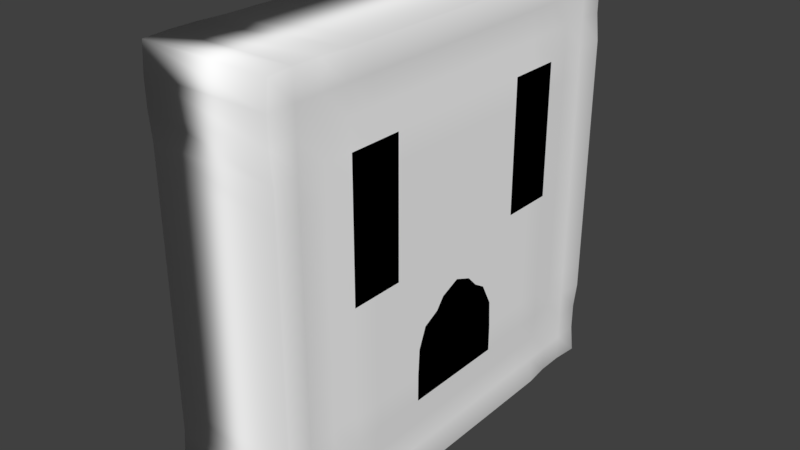 # Source: blend.blend  (saved by Blender 2.79.0; exported with 4.5.12 LTS)
import bpy
from mathutils import Matrix  # noqa: F401  (used for matrix-valued properties, if any)

bpy.ops.wm.read_factory_settings(use_empty=True)
scene = bpy.context.scene
scene.name = 'Scene'

# ---- collections
col_collection_1 = bpy.data.collections.new('Collection 1'); scene.collection.children.link(col_collection_1)

# ---- materials (node trees are filled in below, after node groups)
mat_x = bpy.data.materials.new('Матеріал')
mat_x.alpha_threshold = 0.0
mat_x.use_transparent_shadow = False
mat_x.diffuse_color = (1.0, 1.0, 1.0, 1.0)
mat_x.roughness = 0.5
mat_001 = bpy.data.materials.new('Матеріал.001')
mat_001.alpha_threshold = 0.0
mat_001.use_transparent_shadow = False
mat_001.diffuse_color = (0.0, 0.0, 0.0, 1.0)
mat_001.roughness = 0.5

# ---- material node trees

# ---- world
world_world = bpy.data.worlds.new('World'); scene.world = world_world
world_world.color = (0.05088, 0.05088, 0.05088)
world_world.use_sun_shadow = False
world_world.sun_shadow_jitter_overblur = 0.0
world_world.cycles.sampling_method = 'MANUAL'

# ---- meshes
me_x = bpy.data.meshes.new('Куб')
me_x.from_pydata([(-1.0, -1.0, -1.0), (-1.0, -1.0, 1.0), (-1.044, 1.0, -1.0), (-1.044, 1.0, 1.0), (1.0, -1.0, -1.0), (1.0, -1.0, 1.0), (1.0, 1.0, -1.0), (1.0, 1.0, 1.0), (-1.044, -1.0, -0.875), (-1.044, -1.0, -0.75), (-1.0, -1.0, -0.625), (-1.0, -1.0, -0.5), (-1.0, -1.0, -0.375), (-1.0, -1.0, -0.25), (-1.0, -1.0, -0.125), (-1.0, -1.0, 0.0), (-1.0, -1.0, 0.125), (-1.0, -1.0, 0.25), (-1.0, -1.0, 0.375), (-1.0, -1.0, 0.5), (-1.0, -1.0, 0.625), (-1.044, -1.0, 0.75), (-1.044, -1.0, 0.875), (-1.044, 1.0, 0.875), (-1.044, 1.0, 0.75), (-1.044, 1.0, 0.625), (-1.044, 1.0, 0.5), (-1.044, 1.0, 0.375), (-1.044, 1.0, 0.25), (-1.044, 1.0, 0.125), (-1.044, 1.0, 0.0), (-1.044, 1.0, -0.125), (-1.044, 1.0, -0.25), (-1.044, 1.0, -0.375), (-1.044, 1.0, -0.5), (-1.044, 1.0, -0.625), (-1.044, 1.0, -0.75), (-1.044, 1.0, -0.875), (0.9565, 1.0, 0.875), (0.9565, 1.0, 0.75), (1.0, 1.0, 0.625), (1.0, 1.0, 0.5), (1.0, 1.0, 0.375), (1.0, 1.0, 0.25), (1.0, 1.0, 0.125), (1.0, 1.0, 0.0), (1.0, 1.0, -0.125), (1.0, 1.0, -0.25), (1.0, 1.0, -0.375), (1.0, 1.0, -0.5), (1.0, 1.0, -0.625), (0.9565, 1.0, -0.75), (0.9565, 1.0, -0.875), (0.9565, -1.0, 0.875), (0.9565, -1.0, 0.75), (1.0, -1.0, 0.625), (1.0, -1.0, 0.5), (1.0, -1.0, 0.375), (1.0, -1.0, 0.25), (1.0, -1.0, 0.125), (1.0, -1.0, 0.0), (1.0, -1.0, -0.125), (1.0, -1.0, -0.25), (1.0, -1.0, -0.375), (1.0, -1.0, -0.5), (1.0, -1.0, -0.625), (0.9565, -1.0, -0.75), (0.9565, -1.0, -0.875), (-1.044, 0.875, -1.0), (-1.044, 0.75, -1.0), (-1.0, 0.625, -1.0), (-1.0, 0.5, -1.0), (-1.0, 0.375, -1.0), (-1.0, 0.25, -1.0), (-1.0, 0.125, -1.0), (-1.0, 0.0, -1.0), (-1.0, -0.125, -1.0), (-1.0, -0.25, -1.0), (-1.0, -0.375, -1.0), (-1.0, -0.5, -1.0), (-1.0, -0.625, -1.0), (-1.044, -0.75, -1.0), (-1.044, -0.875, -1.0), (-1.044, -0.875, 1.0), (-1.044, -0.75, 1.0), (-1.0, -0.625, 1.0), (-1.0, -0.5, 1.0), (-1.0, -0.375, 1.0), (-1.0, -0.25, 1.0), (-1.0, -0.125, 1.0), (-1.0, 0.0, 1.0), (-1.0, 0.125, 1.0), (-1.0, 0.25, 1.0), (-1.0, 0.375, 1.0), (-1.0, 0.5, 1.0), (-1.0, 0.625, 1.0), (-1.044, 0.75, 1.0), (-1.044, 0.875, 1.0), (0.9565, -0.875, -1.0), (0.9565, -0.75, -1.0), (1.0, -0.625, -1.0), (1.0, -0.5, -1.0), (1.0, -0.375, -1.0), (1.0, -0.25, -1.0), (1.0, -0.125, -1.0), (1.0, 0.0, -1.0), (1.0, 0.125, -1.0), (1.0, 0.25, -1.0), (1.0, 0.375, -1.0), (1.0, 0.5, -1.0), (1.0, 0.625, -1.0), (0.9565, 0.75, -1.0), (0.9565, 0.875, -1.0), (0.9565, 0.875, 1.0), (0.9565, 0.75, 1.0), (1.0, 0.625, 1.0), (1.0, 0.5, 1.0), (1.0, 0.375, 1.0), (1.0, 0.25, 1.0), (1.0, 0.125, 1.0), (1.0, 0.0, 1.0), (1.0, -0.125, 1.0), (1.0, -0.25, 1.0), (1.0, -0.375, 1.0), (1.0, -0.5, 1.0), (1.0, -0.625, 1.0), (0.9565, -0.75, 1.0), (0.9565, -0.875, 1.0), (0.9565, 0.875, -0.875), (0.9565, 0.75, -0.875), (0.9565, 0.625, -0.875), (0.9565, 0.5, -0.875), (0.9565, 0.375, -0.875), (0.9565, 0.25, -0.875), (0.9565, 0.125, -0.875), (0.9565, 0.0, -0.875), (0.9565, -0.125, -0.875), (0.9565, -0.25, -0.875), (0.9565, -0.375, -0.875), (0.9565, -0.5, -0.875), (0.9565, -0.625, -0.875), (0.9565, -0.75, -0.875), (0.9565, -0.875, -0.875), (0.9565, 0.875, -0.75), (0.9565, 0.75, -0.75), (0.9565, 0.625, -0.75), (0.9565, 0.5, -0.75), (0.9565, 0.375, -0.75), (0.9565, 0.25, -0.75), (0.9565, 0.125, -0.75), (0.9565, 0.0, -0.75), (0.9565, -0.125, -0.75), (0.9565, -0.25, -0.75), (0.9565, -0.375, -0.75), (0.9565, -0.5, -0.75), (0.9565, -0.625, -0.75), (0.9565, -0.75, -0.75), (0.9565, -0.875, -0.75), (0.9565, 0.875, -0.625), (0.9565, 0.75, -0.625), (1.0, 0.625, -0.625), (1.0, 0.5, -0.625), (1.0, 0.375, -0.625), (1.0, 0.25, -0.625), (1.0, 0.125, -0.625), (1.0, 0.0, -0.625), (1.0, -0.125, -0.625), (1.0, -0.25, -0.625), (1.0, -0.375, -0.625), (1.0, -0.5, -0.625), (1.0, -0.625, -0.625), (0.9565, -0.75, -0.625), (0.9565, -0.875, -0.625), (0.9565, 0.875, -0.5), (0.9565, 0.75, -0.5), (1.0, 0.625, -0.5), (1.0, 0.5, -0.5), (1.0, 0.375, -0.5), (1.0, 0.25, -0.5), (1.0, 0.125, -0.5), (1.0, 0.0, -0.5), (1.0, -0.125, -0.5), (1.0, -0.25, -0.5), (1.0, -0.375, -0.5), (1.0, -0.5, -0.5), (1.0, -0.625, -0.5), (0.9565, -0.75, -0.5), (0.9565, -0.875, -0.5), (0.9565, 0.875, -0.375), (0.9565, 0.75, -0.375), (1.0, 0.625, -0.375), (1.0, 0.5, -0.375), (1.0, 0.375, -0.375), (1.0, 0.2432, -0.375), (1.0, 0.125, -0.375), (1.0, 0.0, -0.375), (1.0, -0.125, -0.375), (1.0, -0.2433, -0.375), (1.0, -0.375, -0.375), (1.0, -0.5, -0.375), (1.0, -0.625, -0.375), (0.9565, -0.75, -0.375), (0.9565, -0.875, -0.375), (0.9565, 0.875, -0.25), (0.9565, 0.75, -0.25), (1.0, 0.625, -0.25), (1.0, 0.5, -0.25), (1.0, 0.375, -0.25), (1.0, 0.1901, -0.2714), (1.0, 0.1332, -0.2362), (1.0, 0.0, -0.25), (1.0, -0.1305, -0.2418), (1.0, -0.206, -0.2817), (1.0, -0.375, -0.25), (1.0, -0.5, -0.25), (1.0, -0.625, -0.25), (0.9565, -0.75, -0.25), (0.9565, -0.875, -0.25), (0.9565, 0.875, -0.125), (0.9565, 0.75, -0.125), (1.0, 0.625, -0.125), (1.0, 0.5, -0.125), (1.0, 0.375, -0.125), (1.0, 0.25, -0.125), (1.0, 0.084, -0.1837), (1.0, 0.0, -0.1508), (1.0, -0.09141, -0.1906), (1.0, -0.25, -0.125), (1.0, -0.375, -0.125), (1.0, -0.5, -0.125), (1.0, -0.625, -0.125), (0.9565, -0.75, -0.125), (0.9565, -0.875, -0.125), (0.9565, 0.875, 0.0), (0.9565, 0.75, 0.0), (1.0, 0.625, 0.0), (1.0, 0.5, 0.0), (1.0, 0.375, 0.0), (1.0, 0.25, 0.0), (1.0, 0.125, 0.0), (1.0, 0.0, 0.0), (1.0, -0.125, 0.0), (1.0, -0.25, 0.0), (1.0, -0.375, 0.0), (1.0, -0.5, 0.0), (1.0, -0.625, 0.0), (0.9565, -0.75, 0.0), (0.9565, -0.875, 0.0), (0.9565, 0.875, 0.125), (0.9565, 0.75, 0.125), (1.0, 0.625, 0.125), (1.0, 0.5, 0.125), (1.0, 0.375, 0.125), (1.0, 0.25, 0.125), (1.0, 0.125, 0.125), (1.0, 0.0, 0.125), (1.0, -0.125, 0.125), (1.0, -0.25, 0.125), (1.0, -0.375, 0.125), (1.0, -0.5, 0.125), (1.0, -0.625, 0.125), (0.9565, -0.75, 0.125), (0.9565, -0.875, 0.125), (0.9565, 0.875, 0.25), (0.9565, 0.75, 0.25), (1.0, 0.625, 0.25), (1.0, 0.5, 0.25), (1.0, 0.375, 0.25), (1.0, 0.25, 0.25), (1.0, 0.125, 0.25), (1.0, 0.0, 0.25), (1.0, -0.125, 0.25), (1.0, -0.25, 0.25), (1.0, -0.375, 0.25), (1.0, -0.5, 0.25), (1.0, -0.625, 0.25), (0.9565, -0.75, 0.25), (0.9565, -0.875, 0.25), (0.9565, 0.875, 0.375), (0.9565, 0.75, 0.375), (1.0, 0.625, 0.375), (1.0, 0.5, 0.375), (1.0, 0.375, 0.375), (1.0, 0.25, 0.375), (1.0, 0.125, 0.375), (1.0, 0.0, 0.375), (1.0, -0.125, 0.375), (1.0, -0.25, 0.375), (1.0, -0.375, 0.375), (1.0, -0.5, 0.375), (1.0, -0.625, 0.375), (0.9565, -0.75, 0.375), (0.9565, -0.875, 0.375), (0.9565, 0.875, 0.5), (0.9565, 0.75, 0.5), (1.0, 0.625, 0.5), (1.0, 0.5, 0.5), (1.0, 0.375, 0.5), (1.0, 0.25, 0.5), (1.0, 0.125, 0.5), (1.0, 0.0, 0.5), (1.0, -0.125, 0.5), (1.0, -0.25, 0.5), (1.0, -0.375, 0.5), (1.0, -0.5, 0.5), (1.0, -0.625, 0.5), (0.9565, -0.75, 0.5), (0.9565, -0.875, 0.5), (0.9565, 0.875, 0.625), (0.9565, 0.75, 0.625), (1.0, 0.625, 0.625), (1.0, 0.5, 0.625), (1.0, 0.375, 0.625), (1.0, 0.25, 0.625), (1.0, 0.125, 0.625), (1.0, 0.0, 0.625), (1.0, -0.125, 0.625), (1.0, -0.25, 0.625), (1.0, -0.375, 0.625), (1.0, -0.5, 0.625), (1.0, -0.625, 0.625), (0.9565, -0.75, 0.625), (0.9565, -0.875, 0.625), (0.9565, 0.875, 0.75), (0.9565, 0.75, 0.75), (0.9565, 0.625, 0.75), (0.9565, 0.5, 0.75), (0.9565, 0.375, 0.75), (0.9565, 0.25, 0.75), (0.9565, 0.125, 0.75), (0.9565, 0.0, 0.75), (0.9565, -0.125, 0.75), (0.9565, -0.25, 0.75), (0.9565, -0.375, 0.75), (0.9565, -0.5, 0.75), (0.9565, -0.625, 0.75), (0.9565, -0.75, 0.75), (0.9565, -0.875, 0.75), (0.9565, 0.875, 0.875), (0.9565, 0.75, 0.875), (0.9565, 0.625, 0.875), (0.9565, 0.5, 0.875), (0.9565, 0.375, 0.875), (0.9565, 0.25, 0.875), (0.9565, 0.125, 0.875), (0.9565, 0.0, 0.875), (0.9565, -0.125, 0.875), (0.9565, -0.25, 0.875), (0.9565, -0.375, 0.875), (0.9565, -0.5, 0.875), (0.9565, -0.625, 0.875), (0.9565, -0.75, 0.875), (0.9565, -0.875, 0.875), (-1.044, -0.875, -0.875), (-1.044, -0.75, -0.875), (-1.044, -0.625, -0.875), (-1.044, -0.5, -0.875), (-1.044, -0.375, -0.875), (-1.044, -0.25, -0.875), (-1.044, -0.125, -0.875), (-1.044, 0.0, -0.875), (-1.044, 0.125, -0.875), (-1.044, 0.25, -0.875), (-1.044, 0.375, -0.875), (-1.044, 0.5, -0.875), (-1.044, 0.625, -0.875), (-1.044, 0.75, -0.875), (-1.044, 0.875, -0.875), (-1.044, -0.875, -0.75), (-1.044, -0.75, -0.75), (-1.044, -0.625, -0.75), (-1.044, -0.5, -0.75), (-1.044, -0.375, -0.75), (-1.044, -0.25, -0.75), (-1.044, -0.125, -0.75), (-1.044, 0.0, -0.75), (-1.044, 0.125, -0.75), (-1.044, 0.25, -0.75), (-1.044, 0.375, -0.75), (-1.044, 0.5, -0.75), (-1.044, 0.625, -0.75), (-1.044, 0.75, -0.75), (-1.044, 0.875, -0.75), (-1.044, -0.875, -0.625), (-1.044, -0.75, -0.625), (-1.0, -0.625, -0.625), (-1.0, -0.5, -0.625), (-1.0, -0.375, -0.625), (-1.0, -0.25, -0.625), (-1.0, -0.125, -0.625), (-1.0, 0.0, -0.625), (-1.0, 0.125, -0.625), (-1.0, 0.25, -0.625), (-1.0, 0.375, -0.625), (-1.0, 0.5, -0.625), (-1.0, 0.625, -0.625), (-1.044, 0.75, -0.625), (-1.044, 0.875, -0.625), (-1.044, -0.875, -0.5), (-1.044, -0.75, -0.5), (-1.0, -0.625, -0.5), (-1.0, -0.5, -0.5), (-1.0, -0.375, -0.5), (-1.0, -0.25, -0.5), (-1.0, -0.125, -0.5), (-1.0, 0.0, -0.5), (-1.0, 0.125, -0.5), (-1.0, 0.25, -0.5), (-1.0, 0.375, -0.5), (-1.0, 0.5, -0.5), (-1.0, 0.625, -0.5), (-1.044, 0.75, -0.5), (-1.044, 0.875, -0.5), (-1.044, -0.875, -0.375), (-1.044, -0.75, -0.375), (-1.0, -0.625, -0.375), (-1.0, -0.5, -0.375), (-1.0, -0.375, -0.375), (-1.0, -0.25, -0.375), (-1.0, -0.125, -0.375), (-1.0, 0.0, -0.375), (-1.0, 0.125, -0.375), (-1.0, 0.25, -0.375), (-1.0, 0.375, -0.375), (-1.0, 0.5, -0.375), (-1.0, 0.625, -0.375), (-1.044, 0.75, -0.375), (-1.044, 0.875, -0.375), (-1.044, -0.875, -0.25), (-1.044, -0.75, -0.25), (-1.0, -0.625, -0.25), (-1.0, -0.5, -0.25), (-1.0, -0.375, -0.25), (-1.0, -0.25, -0.25), (-1.0, -0.125, -0.25), (-1.0, 0.0, -0.25), (-1.0, 0.125, -0.25), (-1.0, 0.25, -0.25), (-1.0, 0.375, -0.25), (-1.0, 0.5, -0.25), (-1.0, 0.625, -0.25), (-1.044, 0.75, -0.25), (-1.044, 0.875, -0.25), (-1.044, -0.875, -0.125), (-1.044, -0.75, -0.125), (-1.0, -0.625, -0.125), (-1.0, -0.5, -0.125), (-1.0, -0.375, -0.125), (-1.0, -0.25, -0.125), (-1.0, -0.125, -0.125), (-1.0, 0.0, -0.125), (-1.0, 0.125, -0.125), (-1.0, 0.25, -0.125), (-1.0, 0.375, -0.125), (-1.0, 0.5, -0.125), (-1.0, 0.625, -0.125), (-1.044, 0.75, -0.125), (-1.044, 0.875, -0.125), (-1.044, -0.875, 0.0), (-1.044, -0.75, 0.0), (-1.0, -0.625, 0.0), (-1.0, -0.5, 0.0), (-1.0, -0.375, 0.0), (-1.0, -0.25, 0.0), (-1.0, -0.125, 0.0), (-1.0, 0.0, 0.0), (-1.0, 0.125, 0.0), (-1.0, 0.25, 0.0), (-1.0, 0.375, 0.0), (-1.0, 0.5, 0.0), (-1.0, 0.625, 0.0), (-1.044, 0.75, 0.0), (-1.044, 0.875, 0.0), (-1.044, -0.875, 0.125), (-1.044, -0.75, 0.125), (-1.0, -0.625, 0.125), (-1.0, -0.5, 0.125), (-1.0, -0.375, 0.125), (-1.0, -0.25, 0.125), (-1.0, -0.125, 0.125), (-1.0, 0.0, 0.125), (-1.0, 0.125, 0.125), (-1.0, 0.25, 0.125), (-1.0, 0.375, 0.125), (-1.0, 0.5, 0.125), (-1.0, 0.625, 0.125), (-1.044, 0.75, 0.125), (-1.044, 0.875, 0.125), (-1.044, -0.875, 0.25), (-1.044, -0.75, 0.25), (-1.0, -0.625, 0.25), (-1.0, -0.5, 0.25), (-1.0, -0.375, 0.25), (-1.0, -0.25, 0.25), (-1.0, -0.125, 0.25), (-1.0, 0.0, 0.25), (-1.0, 0.125, 0.25), (-1.0, 0.25, 0.25), (-1.0, 0.375, 0.25), (-1.0, 0.5, 0.25), (-1.0, 0.625, 0.25), (-1.044, 0.75, 0.25), (-1.044, 0.875, 0.25), (-1.044, -0.875, 0.375), (-1.044, -0.75, 0.375), (-1.0, -0.625, 0.375), (-1.0, -0.5, 0.375), (-1.0, -0.375, 0.375), (-1.0, -0.25, 0.375), (-1.0, -0.125, 0.375), (-1.0, 0.0, 0.375), (-1.0, 0.125, 0.375), (-1.0, 0.25, 0.375), (-1.0, 0.375, 0.375), (-1.0, 0.5, 0.375), (-1.0, 0.625, 0.375), (-1.044, 0.75, 0.375), (-1.044, 0.875, 0.375), (-1.044, -0.875, 0.5), (-1.044, -0.75, 0.5), (-1.0, -0.625, 0.5), (-1.0, -0.5, 0.5), (-1.0, -0.375, 0.5), (-1.0, -0.25, 0.5), (-1.0, -0.125, 0.5), (-1.0, 0.0, 0.5), (-1.0, 0.125, 0.5), (-1.0, 0.25, 0.5), (-1.0, 0.375, 0.5), (-1.0, 0.5, 0.5), (-1.0, 0.625, 0.5), (-1.044, 0.75, 0.5), (-1.044, 0.875, 0.5), (-1.044, -0.875, 0.625), (-1.044, -0.75, 0.625), (-1.0, -0.625, 0.625), (-1.0, -0.5, 0.625), (-1.0, -0.375, 0.625), (-1.0, -0.25, 0.625), (-1.0, -0.125, 0.625), (-1.0, 0.0, 0.625), (-1.0, 0.125, 0.625), (-1.0, 0.25, 0.625), (-1.0, 0.375, 0.625), (-1.0, 0.5, 0.625), (-1.0, 0.625, 0.625), (-1.044, 0.75, 0.625), (-1.044, 0.875, 0.625), (-1.044, -0.875, 0.75), (-1.044, -0.75, 0.75), (-1.044, -0.625, 0.75), (-1.044, -0.5, 0.75), (-1.044, -0.375, 0.75), (-1.044, -0.25, 0.75), (-1.044, -0.125, 0.75), (-1.044, 0.0, 0.75), (-1.044, 0.125, 0.75), (-1.044, 0.25, 0.75), (-1.044, 0.375, 0.75), (-1.044, 0.5, 0.75), (-1.044, 0.625, 0.75), (-1.044, 0.75, 0.75), (-1.044, 0.875, 0.75), (-1.044, -0.875, 0.875), (-1.044, -0.75, 0.875), (-1.044, -0.625, 0.875), (-1.044, -0.5, 0.875), (-1.044, -0.375, 0.875), (-1.044, -0.25, 0.875), (-1.044, -0.125, 0.875), (-1.044, 0.0, 0.875), (-1.044, 0.125, 0.875), (-1.044, 0.25, 0.875), (-1.044, 0.375, 0.875), (-1.044, 0.5, 0.875), (-1.044, 0.625, 0.875), (-1.044, 0.75, 0.875), (-1.044, 0.875, 0.875)], [], [(577, 97, 3, 23), (23, 3, 7, 38), (352, 127, 5, 53), (53, 5, 1, 22), (82, 98, 4, 0), (127, 83, 1, 5), (4, 67, 8, 0), (67, 66, 9, 8), (66, 65, 10, 9), (65, 64, 11, 10), (64, 63, 12, 11), (63, 62, 13, 12), (62, 61, 14, 13), (61, 60, 15, 14), (60, 59, 16, 15), (59, 58, 17, 16), (58, 57, 18, 17), (57, 56, 19, 18), (56, 55, 20, 19), (55, 54, 21, 20), (54, 53, 22, 21), (98, 142, 67, 4), (142, 157, 66, 67), (157, 172, 65, 66), (172, 187, 64, 65), (187, 202, 63, 64), (202, 217, 62, 63), (217, 232, 61, 62), (232, 247, 60, 61), (247, 262, 59, 60), (262, 277, 58, 59), (277, 292, 57, 58), (292, 307, 56, 57), (307, 322, 55, 56), (322, 337, 54, 55), (337, 352, 53, 54), (2, 37, 52, 6), (37, 36, 51, 52), (36, 35, 50, 51), (35, 34, 49, 50), (34, 33, 48, 49), (33, 32, 47, 48), (32, 31, 46, 47), (31, 30, 45, 46), (30, 29, 44, 45), (29, 28, 43, 44), (28, 27, 42, 43), (27, 26, 41, 42), (26, 25, 40, 41), (25, 24, 39, 40), (24, 23, 38, 39), (68, 367, 37, 2), (367, 382, 36, 37), (382, 397, 35, 36), (397, 412, 34, 35), (412, 427, 33, 34), (427, 442, 32, 33), (442, 457, 31, 32), (457, 472, 30, 31), (472, 487, 29, 30), (487, 502, 28, 29), (502, 517, 27, 28), (517, 532, 26, 27), (532, 547, 25, 26), (547, 562, 24, 25), (562, 577, 23, 24), (21, 22, 563, 548), (548, 563, 564, 549), (549, 564, 565, 550), (550, 565, 566, 551), (551, 566, 567, 552), (552, 567, 568, 553), (553, 568, 569, 554), (554, 569, 570, 555), (555, 570, 571, 556), (556, 571, 572, 557), (557, 572, 573, 558), (558, 573, 574, 559), (559, 574, 575, 560), (560, 575, 576, 561), (561, 576, 577, 562), (20, 21, 548, 533), (533, 548, 549, 534), (534, 549, 550, 535), (535, 550, 551, 536), (536, 551, 552, 537), (537, 552, 553, 538), (538, 553, 554, 539), (539, 554, 555, 540), (540, 555, 556, 541), (541, 556, 557, 542), (542, 557, 558, 543), (543, 558, 559, 544), (544, 559, 560, 545), (545, 560, 561, 546), (546, 561, 562, 547), (19, 20, 533, 518), (518, 533, 534, 519), (519, 534, 535, 520), (520, 535, 536, 521), (521, 536, 537, 522), (522, 537, 538, 523), (523, 538, 539, 524), (524, 539, 540, 525), (525, 540, 541, 526), (526, 541, 542, 527), (527, 542, 543, 528), (528, 543, 544, 529), (529, 544, 545, 530), (530, 545, 546, 531), (531, 546, 547, 532), (18, 19, 518, 503), (503, 518, 519, 504), (504, 519, 520, 505), (505, 520, 521, 506), (506, 521, 522, 507), (507, 522, 523, 508), (508, 523, 524, 509), (509, 524, 525, 510), (510, 525, 526, 511), (511, 526, 527, 512), (512, 527, 528, 513), (513, 528, 529, 514), (514, 529, 530, 515), (515, 530, 531, 516), (516, 531, 532, 517), (17, 18, 503, 488), (488, 503, 504, 489), (489, 504, 505, 490), (490, 505, 506, 491), (491, 506, 507, 492), (492, 507, 508, 493), (493, 508, 509, 494), (494, 509, 510, 495), (495, 510, 511, 496), (496, 511, 512, 497), (497, 512, 513, 498), (498, 513, 514, 499), (499, 514, 515, 500), (500, 515, 516, 501), (501, 516, 517, 502), (16, 17, 488, 473), (473, 488, 489, 474), (474, 489, 490, 475), (475, 490, 491, 476), (476, 491, 492, 477), (477, 492, 493, 478), (478, 493, 494, 479), (479, 494, 495, 480), (480, 495, 496, 481), (481, 496, 497, 482), (482, 497, 498, 483), (483, 498, 499, 484), (484, 499, 500, 485), (485, 500, 501, 486), (486, 501, 502, 487), (15, 16, 473, 458), (458, 473, 474, 459), (459, 474, 475, 460), (460, 475, 476, 461), (461, 476, 477, 462), (462, 477, 478, 463), (463, 478, 479, 464), (464, 479, 480, 465), (465, 480, 481, 466), (466, 481, 482, 467), (467, 482, 483, 468), (468, 483, 484, 469), (469, 484, 485, 470), (470, 485, 486, 471), (471, 486, 487, 472), (14, 15, 458, 443), (443, 458, 459, 444), (444, 459, 460, 445), (445, 460, 461, 446), (446, 461, 462, 447), (447, 462, 463, 448), (448, 463, 464, 449), (449, 464, 465, 450), (450, 465, 466, 451), (451, 466, 467, 452), (452, 467, 468, 453), (453, 468, 469, 454), (454, 469, 470, 455), (455, 470, 471, 456), (456, 471, 472, 457), (13, 14, 443, 428), (428, 443, 444, 429), (429, 444, 445, 430), (430, 445, 446, 431), (431, 446, 447, 432), (432, 447, 448, 433), (433, 448, 449, 434), (434, 449, 450, 435), (435, 450, 451, 436), (436, 451, 452, 437), (437, 452, 453, 438), (438, 453, 454, 439), (439, 454, 455, 440), (440, 455, 456, 441), (441, 456, 457, 442), (12, 13, 428, 413), (413, 428, 429, 414), (414, 429, 430, 415), (415, 430, 431, 416), (416, 431, 432, 417), (417, 432, 433, 418), (418, 433, 434, 419), (419, 434, 435, 420), (420, 435, 436, 421), (421, 436, 437, 422), (422, 437, 438, 423), (423, 438, 439, 424), (424, 439, 440, 425), (425, 440, 441, 426), (426, 441, 442, 427), (11, 12, 413, 398), (398, 413, 414, 399), (399, 414, 415, 400), (400, 415, 416, 401), (401, 416, 417, 402), (402, 417, 418, 403), (403, 418, 419, 404), (404, 419, 420, 405), (405, 420, 421, 406), (406, 421, 422, 407), (407, 422, 423, 408), (408, 423, 424, 409), (409, 424, 425, 410), (410, 425, 426, 411), (411, 426, 427, 412), (10, 11, 398, 383), (383, 398, 399, 384), (384, 399, 400, 385), (385, 400, 401, 386), (386, 401, 402, 387), (387, 402, 403, 388), (388, 403, 404, 389), (389, 404, 405, 390), (390, 405, 406, 391), (391, 406, 407, 392), (392, 407, 408, 393), (393, 408, 409, 394), (394, 409, 410, 395), (395, 410, 411, 396), (396, 411, 412, 397), (9, 10, 383, 368), (368, 383, 384, 369), (369, 384, 385, 370), (370, 385, 386, 371), (371, 386, 387, 372), (372, 387, 388, 373), (373, 388, 389, 374), (374, 389, 390, 375), (375, 390, 391, 376), (376, 391, 392, 377), (377, 392, 393, 378), (378, 393, 394, 379), (379, 394, 395, 380), (380, 395, 396, 381), (381, 396, 397, 382), (8, 9, 368, 353), (353, 368, 369, 354), (354, 369, 370, 355), (355, 370, 371, 356), (356, 371, 372, 357), (357, 372, 373, 358), (358, 373, 374, 359), (359, 374, 375, 360), (360, 375, 376, 361), (361, 376, 377, 362), (362, 377, 378, 363), (363, 378, 379, 364), (364, 379, 380, 365), (365, 380, 381, 366), (366, 381, 382, 367), (0, 8, 353, 82), (82, 353, 354, 81), (81, 354, 355, 80), (80, 355, 356, 79), (79, 356, 357, 78), (78, 357, 358, 77), (77, 358, 359, 76), (76, 359, 360, 75), (75, 360, 361, 74), (74, 361, 362, 73), (73, 362, 363, 72), (72, 363, 364, 71), (71, 364, 365, 70), (70, 365, 366, 69), (69, 366, 367, 68), (39, 38, 338, 323), (323, 338, 339, 324), (324, 339, 340, 325), (325, 340, 341, 326), (326, 341, 342, 327), (327, 342, 343, 328), (328, 343, 344, 329), (329, 344, 345, 330), (330, 345, 346, 331), (331, 346, 347, 332), (332, 347, 348, 333), (333, 348, 349, 334), (334, 349, 350, 335), (335, 350, 351, 336), (336, 351, 352, 337), (40, 39, 323, 308), (308, 323, 324, 309), (309, 324, 325, 310), (310, 325, 326, 311), (311, 326, 327, 312), (312, 327, 328, 313), (313, 328, 329, 314), (314, 329, 330, 315), (315, 330, 331, 316), (316, 331, 332, 317), (317, 332, 333, 318), (318, 333, 334, 319), (319, 334, 335, 320), (320, 335, 336, 321), (321, 336, 337, 322), (41, 40, 308, 293), (293, 308, 309, 294), (294, 309, 310, 295), (295, 310, 311, 296), (296, 311, 312, 297), (297, 312, 313, 298), (298, 313, 314, 299), (299, 314, 315, 300), (300, 315, 316, 301), (301, 316, 317, 302), (302, 317, 318, 303), (303, 318, 319, 304), (304, 319, 320, 305), (305, 320, 321, 306), (306, 321, 322, 307), (42, 41, 293, 278), (278, 293, 294, 279), (279, 294, 295, 280), (280, 295, 296, 281), (281, 296, 297, 282), (282, 297, 298, 283), (283, 298, 299, 284), (284, 299, 300, 285), (285, 300, 301, 286), (286, 301, 302, 287), (287, 302, 303, 288), (288, 303, 304, 289), (289, 304, 305, 290), (290, 305, 306, 291), (291, 306, 307, 292), (43, 42, 278, 263), (263, 278, 279, 264), (264, 279, 280, 265), (265, 280, 281, 266), (266, 281, 282, 267), (267, 282, 283, 268), (268, 283, 284, 269), (269, 284, 285, 270), (270, 285, 286, 271), (271, 286, 287, 272), (272, 287, 288, 273), (273, 288, 289, 274), (274, 289, 290, 275), (275, 290, 291, 276), (276, 291, 292, 277), (44, 43, 263, 248), (248, 263, 264, 249), (249, 264, 265, 250), (250, 265, 266, 251), (251, 266, 267, 252), (252, 267, 268, 253), (253, 268, 269, 254), (254, 269, 270, 255), (255, 270, 271, 256), (256, 271, 272, 257), (257, 272, 273, 258), (258, 273, 274, 259), (259, 274, 275, 260), (260, 275, 276, 261), (261, 276, 277, 262), (45, 44, 248, 233), (233, 248, 249, 234), (234, 249, 250, 235), (235, 250, 251, 236), (236, 251, 252, 237), (237, 252, 253, 238), (238, 253, 254, 239), (239, 254, 255, 240), (240, 255, 256, 241), (241, 256, 257, 242), (242, 257, 258, 243), (243, 258, 259, 244), (244, 259, 260, 245), (245, 260, 261, 246), (246, 261, 262, 247), (46, 45, 233, 218), (218, 233, 234, 219), (219, 234, 235, 220), (220, 235, 236, 221), (221, 236, 237, 222), (222, 237, 238, 223), (223, 238, 239, 224), (224, 239, 240, 225), (225, 240, 241, 226), (226, 241, 242, 227), (227, 242, 243, 228), (228, 243, 244, 229), (229, 244, 245, 230), (230, 245, 246, 231), (231, 246, 247, 232), (47, 46, 218, 203), (203, 218, 219, 204), (204, 219, 220, 205), (205, 220, 221, 206), (206, 221, 222, 207), (207, 222, 223, 208), (208, 223, 224, 209), (209, 224, 225, 210), (210, 225, 226, 211), (211, 226, 227, 212), (212, 227, 228, 213), (213, 228, 229, 214), (214, 229, 230, 215), (215, 230, 231, 216), (216, 231, 232, 217), (48, 47, 203, 188), (188, 203, 204, 189), (189, 204, 205, 190), (190, 205, 206, 191), (191, 206, 207, 192), (192, 207, 208, 193), (193, 208, 209, 194), (194, 209, 210, 195), (195, 210, 211, 196), (196, 211, 212, 197), (197, 212, 213, 198), (198, 213, 214, 199), (199, 214, 215, 200), (200, 215, 216, 201), (201, 216, 217, 202), (49, 48, 188, 173), (173, 188, 189, 174), (174, 189, 190, 175), (175, 190, 191, 176), (176, 191, 192, 177), (177, 192, 193, 178), (178, 193, 194, 179), (179, 194, 195, 180), (180, 195, 196, 181), (181, 196, 197, 182), (182, 197, 198, 183), (183, 198, 199, 184), (184, 199, 200, 185), (185, 200, 201, 186), (186, 201, 202, 187), (50, 49, 173, 158), (158, 173, 174, 159), (159, 174, 175, 160), (160, 175, 176, 161), (161, 176, 177, 162), (162, 177, 178, 163), (163, 178, 179, 164), (164, 179, 180, 165), (165, 180, 181, 166), (166, 181, 182, 167), (167, 182, 183, 168), (168, 183, 184, 169), (169, 184, 185, 170), (170, 185, 186, 171), (171, 186, 187, 172), (51, 50, 158, 143), (143, 158, 159, 144), (144, 159, 160, 145), (145, 160, 161, 146), (146, 161, 162, 147), (147, 162, 163, 148), (148, 163, 164, 149), (149, 164, 165, 150), (150, 165, 166, 151), (151, 166, 167, 152), (152, 167, 168, 153), (153, 168, 169, 154), (154, 169, 170, 155), (155, 170, 171, 156), (156, 171, 172, 157), (52, 51, 143, 128), (128, 143, 144, 129), (129, 144, 145, 130), (130, 145, 146, 131), (131, 146, 147, 132), (132, 147, 148, 133), (133, 148, 149, 134), (134, 149, 150, 135), (135, 150, 151, 136), (136, 151, 152, 137), (137, 152, 153, 138), (138, 153, 154, 139), (139, 154, 155, 140), (140, 155, 156, 141), (141, 156, 157, 142), (6, 52, 128, 112), (112, 128, 129, 111), (111, 129, 130, 110), (110, 130, 131, 109), (109, 131, 132, 108), (108, 132, 133, 107), (107, 133, 134, 106), (106, 134, 135, 105), (105, 135, 136, 104), (104, 136, 137, 103), (103, 137, 138, 102), (102, 138, 139, 101), (101, 139, 140, 100), (100, 140, 141, 99), (99, 141, 142, 98), (7, 3, 97, 113), (113, 97, 96, 114), (114, 96, 95, 115), (115, 95, 94, 116), (116, 94, 93, 117), (117, 93, 92, 118), (118, 92, 91, 119), (119, 91, 90, 120), (120, 90, 89, 121), (121, 89, 88, 122), (122, 88, 87, 123), (123, 87, 86, 124), (124, 86, 85, 125), (125, 85, 84, 126), (126, 84, 83, 127), (2, 6, 112, 68), (68, 112, 111, 69), (69, 111, 110, 70), (70, 110, 109, 71), (71, 109, 108, 72), (72, 108, 107, 73), (73, 107, 106, 74), (74, 106, 105, 75), (75, 105, 104, 76), (76, 104, 103, 77), (77, 103, 102, 78), (78, 102, 101, 79), (79, 101, 100, 80), (80, 100, 99, 81), (81, 99, 98, 82), (38, 7, 113, 338), (338, 113, 114, 339), (339, 114, 115, 340), (340, 115, 116, 341), (341, 116, 117, 342), (342, 117, 118, 343), (343, 118, 119, 344), (344, 119, 120, 345), (345, 120, 121, 346), (346, 121, 122, 347), (347, 122, 123, 348), (348, 123, 124, 349), (349, 124, 125, 350), (350, 125, 126, 351), (351, 126, 127, 352), (22, 1, 83, 563), (563, 83, 84, 564), (564, 84, 85, 565), (565, 85, 86, 566), (566, 86, 87, 567), (567, 87, 88, 568), (568, 88, 89, 569), (569, 89, 90, 570), (570, 90, 91, 571), (571, 91, 92, 572), (572, 92, 93, 573), (573, 93, 94, 574), (574, 94, 95, 575), (575, 95, 96, 576), (576, 96, 97, 577)])
me_x.polygons.foreach_set('use_smooth', [True] * 576)
me_x.polygons.foreach_set('material_index', [0, 0, 0, 0, 0, 0, 0, 0, 0, 0, 0, 0, 0, 0, 0, 0, 0, 0, 0, 0, 0, 0, 0, 0, 0, 0, 0, 0, 0, 0, 0, 0, 0, 0, 0, 0, 0, 0, 0, 0, 0, 0, 0, 0, 0, 0, 0, 0, 0, 0, 0, 0, 0, 0, 0, 0, 0, 0, 0, 0, 0, 0, 0, 0, 0, 0, 0, 0, 0, 0, 0, 0, 0, 0, 0, 0, 0, 0, 0, 0, 0, 0, 0, 0, 0, 0, 0, 0, 0, 0, 0, 0, 0, 0, 0, 0, 0, 0, 0, 0, 0, 0, 0, 0, 0, 0, 0, 0, 0, 0, 0, 0, 0, 0, 0, 0, 0, 0, 0, 0, 0, 0, 0, 0, 0, 0, 0, 0, 0, 0, 0, 0, 0, 0, 0, 0, 0, 0, 0, 0, 0, 0, 0, 0, 0, 0, 0, 0, 0, 0, 0, 0, 0, 0, 0, 0, 0, 0, 0, 0, 0, 0, 0, 0, 0, 0, 0, 0, 0, 0, 0, 0, 0, 0, 0, 0, 0, 0, 0, 0, 0, 0, 0, 0, 0, 0, 0, 0, 0, 0, 0, 0, 0, 0, 0, 0, 0, 0, 0, 0, 0, 0, 0, 0, 0, 0, 0, 0, 0, 0, 0, 0, 0, 0, 0, 0, 0, 0, 0, 0, 0, 0, 0, 0, 0, 0, 0, 0, 0, 0, 0, 0, 0, 0, 0, 0, 0, 0, 0, 0, 0, 0, 0, 0, 0, 0, 0, 0, 0, 0, 0, 0, 0, 0, 0, 0, 0, 0, 0, 0, 0, 0, 0, 0, 0, 0, 0, 0, 0, 0, 0, 0, 0, 0, 0, 0, 0, 0, 0, 0, 0, 0, 0, 0, 0, 0, 0, 0, 0, 0, 0, 0, 0, 0, 0, 0, 0, 0, 0, 0, 0, 0, 0, 0, 0, 0, 0, 0, 0, 0, 0, 0, 0, 0, 0, 0, 0, 0, 0, 0, 0, 0, 0, 0, 1, 1, 0, 0, 0, 0, 0, 0, 1, 1, 0, 0, 0, 0, 0, 1, 1, 0, 0, 0, 0, 0, 0, 1, 1, 0, 0, 0, 0, 0, 1, 1, 0, 0, 0, 0, 0, 0, 1, 1, 0, 0, 0, 0, 0, 1, 1, 0, 0, 0, 0, 0, 0, 1, 1, 0, 0, 0, 0, 0, 1, 1, 0, 0, 0, 0, 0, 0, 1, 1, 0, 0, 0, 0, 0, 0, 0, 0, 0, 0, 0, 0, 0, 0, 0, 0, 0, 0, 0, 0, 0, 0, 0, 0, 1, 1, 0, 0, 0, 0, 0, 0, 0, 0, 0, 0, 0, 0, 1, 1, 1, 1, 0, 0, 0, 0, 0, 0, 0, 0, 0, 0, 0, 1, 1, 1, 1, 0, 0, 0, 0, 0, 0, 0, 0, 0, 0, 0, 1, 1, 1, 1, 0, 0, 0, 0, 0, 0, 0, 0, 0, 0, 0, 0, 0, 0, 0, 0, 0, 0, 0, 0, 0, 0, 0, 0, 0, 0, 0, 0, 0, 0, 0, 0, 0, 0, 0, 0, 0, 0, 0, 0, 0, 0, 0, 0, 0, 0, 0, 0, 0, 0, 0, 0, 0, 0, 0, 0, 0, 0, 0, 0, 0, 0, 0, 0, 0, 0, 0, 0, 0, 0, 0, 0, 0, 0, 0, 0, 0, 0, 0, 0, 0, 0, 0, 0, 0, 0, 0, 0, 0, 0, 0, 0, 0, 0, 0, 0, 0, 0, 0, 0, 0, 0, 0, 0, 0, 0, 0, 0, 0, 0])
me_x.materials.append(mat_x)
me_x.materials.append(mat_001)
me_x.use_remesh_preserve_volume = False
me_x.use_remesh_preserve_attributes = False
me_x.use_mirror_vertex_groups = False
me_x.update()

# ---- objects
ob_x = bpy.data.objects.new('Куб', me_x)

# ---- transforms, parenting, visibility, modifiers, constraints
ob_x.location = (0.0, 0.0, 0.0)
ob_x.scale = (0.3, 1.0, 1.0)
ob_x.lineart.crease_threshold = 0.0

# ---- collection membership
col_collection_1.objects.link(ob_x)

# ---- scene / render settings (as saved in the file)
scene.frame_start = 1; scene.frame_end = 250; scene.frame_set(1)
scene.render.engine = 'BLENDER_EEVEE_NEXT'
scene.render.resolution_percentage = 50
scene.render.dither_intensity = 0.0
scene.cycles.use_denoising = False
scene.cycles.samples = 128
scene.cycles.sampling_pattern = 'TABULATED_SOBOL'
scene.cycles.use_adaptive_sampling = False
scene.cycles.use_light_tree = False
scene.cycles.blur_glossy = 0.0
scene.cycles.sample_clamp_indirect = 0.0
scene.view_settings.view_transform = 'Standard'
bpy.context.view_layer.update()

# ---- added for rendering (the .blend has no active camera and no usable light): camera, sun
cam_auto = bpy.data.cameras.new('AutoCamera')
cam_auto.lens = 50.0
cam_auto.sensor_width = 36.0
cam_auto.clip_end = 1000.0
ob_auto_camera = bpy.data.objects.new('AutoCamera', cam_auto)
scene.collection.objects.link(ob_auto_camera)
ob_auto_camera.location = (2.67117, -3.21324, 2.14216)
ob_auto_camera.rotation_euler = (1.09748, -7.21219e-08, 0.694738)
scene.camera = ob_auto_camera
light_auto_sun = bpy.data.lights.new('AutoSun', 'SUN')
light_auto_sun.energy = 3.0
light_auto_sun.angle = 0.0523599
ob_auto_sun = bpy.data.objects.new('AutoSun', light_auto_sun)
scene.collection.objects.link(ob_auto_sun)
ob_auto_sun.rotation_euler = (0.872665, 0.174533, 0.523599)
bpy.context.view_layer.update()
